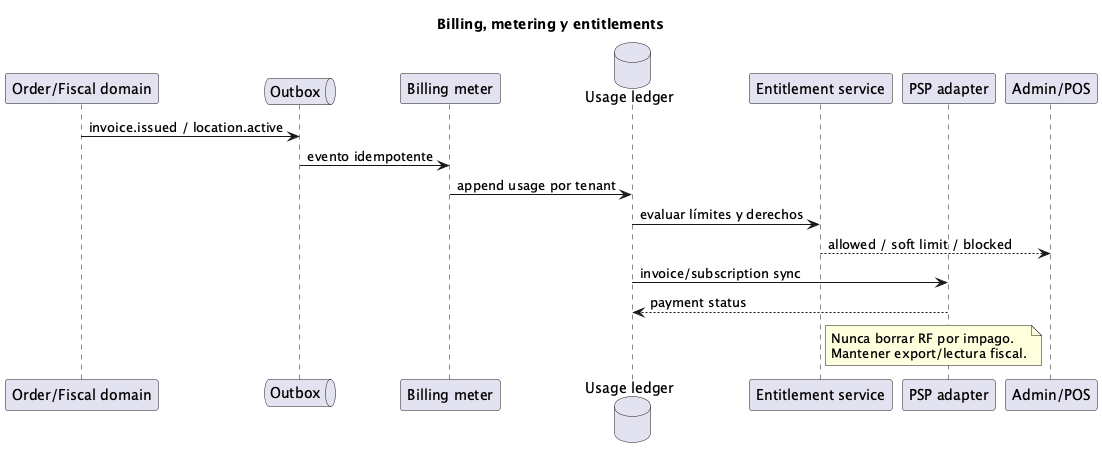

The diagram above was rendered by PlantUML. Its source (embedded in the PNG):
@startuml
!pragma layout smetana
title Billing, metering y entitlements
participant "Order/Fiscal domain" as D
queue "Outbox" as O
participant "Billing meter" as M
database "Usage ledger" as L
participant "Entitlement service" as E
participant "PSP adapter" as PSP
participant "Admin/POS" as UI
D -> O : invoice.issued / location.active
O -> M : evento idempotente
M -> L : append usage por tenant
L -> E : evaluar límites y derechos
E --> UI : allowed / soft limit / blocked
L -> PSP : invoice/subscription sync
PSP --> L : payment status
note right of E
Nunca borrar RF por impago.
Mantener export/lectura fiscal.
end note
@enduml